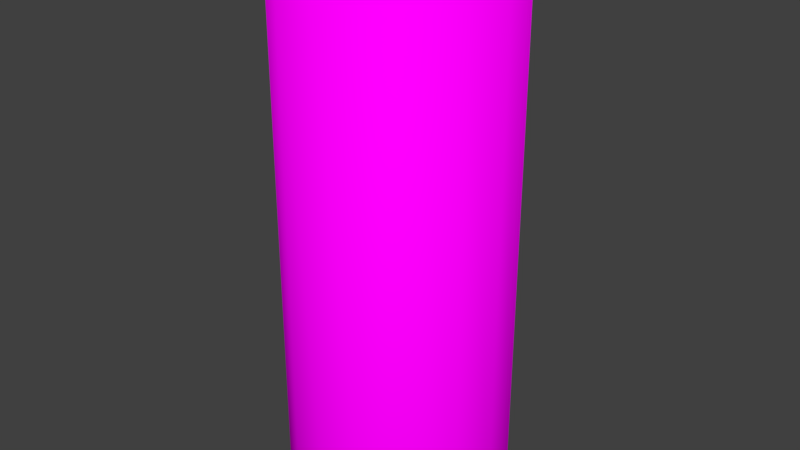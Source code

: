 # Source: Peao2.blend  (saved by Blender 2.79.0; exported with 4.5.12 LTS)
import bpy
from mathutils import Matrix  # noqa: F401  (used for matrix-valued properties, if any)

bpy.ops.wm.read_factory_settings(use_empty=True)
scene = bpy.context.scene
scene.name = 'Scene'

# ---- collections
col_collection_1 = bpy.data.collections.new('Collection 1'); scene.collection.children.link(col_collection_1)

# ---- images (referenced by path relative to the original .blend; pixels are not part of the script)
import os
ASSET_DIR = os.environ.get("B2B_ASSET_DIR", "")  # directory of the original .blend (textures are referenced by path, not embedded)
HERE = os.path.dirname(os.path.abspath(__file__))  # packed textures are extracted next to this script under _unpacked/

def load_image(name, relpath, width, height, colorspace="sRGB"):
    """Load a texture the original file referenced (path relative to the .blend, or extracted next to this script)."""
    p = next((c for c in (os.path.join(HERE, relpath), os.path.join(ASSET_DIR, relpath)) if relpath and os.path.exists(c)), "")
    if p:
        img = bpy.data.images.load(p, check_existing=True)
        img.name = name
    else:  # same state as the original file: an image datablock whose file is absent (Cycles renders it pink)
        img = bpy.data.images.new(name, width, height)
        img.source = "FILE"
        img.filepath = "//" + (relpath or name)
    img.colorspace_settings.name = colorspace
    return img
img_peao1_topo_jpg = load_image('peao1_topo.jpg', 'peao1_topo.jpg', 1024, 1024, 'sRGB')
img_peao1_ext_jpg = load_image('peao1_ext.jpg', 'peao1_ext.jpg', 1024, 1024, 'sRGB')

# ---- materials (node trees are filled in below, after node groups)
mat_materialtopo = bpy.data.materials.new('MaterialTopo')
mat_materialtopo.alpha_threshold = 0.0
mat_materialtopo.roughness = 0.5
mat_materiallateral = bpy.data.materials.new('MaterialLateral')
mat_materiallateral.alpha_threshold = 0.0
mat_materiallateral.roughness = 0.5

# ---- material node trees
mat_materialtopo.use_nodes = True; mat_materialtopo.node_tree.nodes.clear()
_N = mat_materialtopo.node_tree.nodes; _L = mat_materialtopo.node_tree.links
n0 = _N.new('ShaderNodeOutputMaterial'); n0.name = 'Material Output'; n0.location = (300, 300)
n1 = _N.new('ShaderNodeBsdfDiffuse'); n1.name = 'Diffuse BSDF'; n1.location = (96, 322)
n2 = _N.new('ShaderNodeTexImage'); n2.name = 'Image Texture'; n2.location = (-106, 320)
n2.width = 140
n2.image = img_peao1_topo_jpg
_L.new(n1.outputs[0], n0.inputs[0])
_L.new(n2.outputs[0], n1.inputs[0])
n0.is_active_output = True
mat_materiallateral.use_nodes = True; mat_materiallateral.node_tree.nodes.clear()
_N = mat_materiallateral.node_tree.nodes; _L = mat_materiallateral.node_tree.links
n0 = _N.new('ShaderNodeOutputMaterial'); n0.name = 'Material Output'; n0.location = (300, 300)
n1 = _N.new('ShaderNodeTexImage'); n1.name = 'Image Texture'; n1.location = (-178, 298)
n1.width = 140
n1.image = img_peao1_ext_jpg
n2 = _N.new('ShaderNodeBsdfDiffuse'); n2.name = 'Diffuse BSDF'; n2.location = (69, 304)
_L.new(n2.outputs[0], n0.inputs[0])
_L.new(n1.outputs[0], n2.inputs[0])
n0.is_active_output = True

# ---- world
world_world = bpy.data.worlds.new('World'); scene.world = world_world
world_world.color = (0.05088, 0.05088, 0.05088)
world_world.use_sun_shadow = False
world_world.sun_shadow_jitter_overblur = 0.0
world_world.cycles.sampling_method = 'MANUAL'

# ---- meshes
me_cylinder = bpy.data.meshes.new('Cylinder')
me_cylinder.from_pydata([(0.0, 0.0, 6.5), (0.0, 1.33, 0.0), (0.0, 1.33, 6.5), (0.509, 1.229, 0.0), (0.509, 1.229, 6.5), (0.9405, 0.9405, 0.0), (0.9405, 0.9405, 6.5), (1.229, 0.509, 0.0), (1.229, 0.509, 6.5), (1.33, -5.814e-08, 0.0), (1.33, -5.814e-08, 6.5), (1.229, -0.509, 0.0), (1.229, -0.509, 6.5), (0.9405, -0.9405, 0.0), (0.9405, -0.9405, 6.5), (0.509, -1.229, 0.0), (0.509, -1.229, 6.5), (2.008e-07, -1.33, 0.0), (2.008e-07, -1.33, 6.5), (-0.509, -1.229, 0.0), (-0.509, -1.229, 6.5), (-0.9405, -0.9405, 0.0), (-0.9405, -0.9405, 6.5), (-1.229, -0.509, 0.0), (-1.229, -0.509, 6.5), (-1.33, 1.586e-08, 0.0), (-1.33, 1.586e-08, 6.5), (-1.229, 0.509, 0.0), (-1.229, 0.509, 6.5), (-0.9405, 0.9405, 0.0), (-0.9405, 0.9405, 6.5), (-0.509, 1.229, 0.0), (-0.509, 1.229, 6.5)], [], [(0, 4, 2), (1, 2, 4, 3), (0, 6, 4), (3, 4, 6, 5), (0, 8, 6), (5, 6, 8, 7), (0, 10, 8), (7, 8, 10, 9), (0, 12, 10), (9, 10, 12, 11), (0, 14, 12), (11, 12, 14, 13), (0, 16, 14), (13, 14, 16, 15), (0, 18, 16), (15, 16, 18, 17), (0, 20, 18), (17, 18, 20, 19), (0, 22, 20), (19, 20, 22, 21), (0, 24, 22), (21, 22, 24, 23), (0, 26, 24), (23, 24, 26, 25), (0, 28, 26), (25, 26, 28, 27), (0, 30, 28), (27, 28, 30, 29), (0, 32, 30), (29, 30, 32, 31), (0, 2, 32), (31, 32, 2, 1)])
me_cylinder.polygons.foreach_set('use_smooth', [0, 1, 0, 1, 0, 1, 0, 1, 0, 1, 0, 1, 0, 1, 0, 1, 0, 1, 0, 1, 0, 1, 0, 1, 0, 1, 0, 1, 0, 1, 0, 1])
me_cylinder.polygons.foreach_set('material_index', [0, 1, 0, 1, 0, 1, 0, 1, 0, 1, 0, 1, 0, 1, 0, 1, 0, 1, 0, 1, 0, 1, 0, 1, 0, 1, 0, 1, 0, 1, 0, 1])
_uv = me_cylinder.uv_layers.new(name='UVMap')
_uv.uv.foreach_set('vector', [0.5, 0.5, 0.0001002, 0.5994, 9.999e-05, 0.4006, 0.25, 8.855e-05, 0.25, 1.0, 0.1876, 1.0, 0.1876, 8.863e-05, 0.5, 0.5, 0.07621, 0.7832, 0.0001002, 0.5994, 0.1876, 8.863e-05, 0.1876, 1.0, 0.1251, 1.0, 0.1251, 8.875e-05, 0.5, 0.5, 0.2168, 0.9238, 0.07621, 0.7832, 0.1251, 8.875e-05, 0.1251, 1.0, 0.06258, 1.0, 0.06258, 8.892e-05, 0.5, 0.5, 0.4006, 0.9999, 0.2168, 0.9238, 0.06258, 8.892e-05, 0.06258, 1.0, 9.105e-05, 1.0, 8.846e-05, 8.909e-05, 0.5, 0.5, 0.5994, 0.9999, 0.4006, 0.9999, 0.9999, 9.007e-05, 0.9999, 1.0, 0.9374, 1.0, 0.9374, 8.978e-05, 0.5, 0.5, 0.7832, 0.9238, 0.5994, 0.9999, 0.9374, 8.978e-05, 0.9374, 1.0, 0.8749, 1.0, 0.8749, 8.95e-05, 0.5, 0.5, 0.9238, 0.7832, 0.7832, 0.9238, 0.8749, 8.95e-05, 0.8749, 1.0, 0.8124, 1.0, 0.8124, 8.927e-05, 0.5, 0.5, 0.9999, 0.5994, 0.9238, 0.7832, 0.8124, 8.927e-05, 0.8124, 1.0, 0.75, 1.0, 0.75, 8.904e-05, 0.5, 0.5, 0.9999, 0.4006, 0.9999, 0.5994, 0.75, 8.904e-05, 0.75, 1.0, 0.6875, 1.0, 0.6875, 8.886e-05, 0.5, 0.5, 0.9238, 0.2168, 0.9999, 0.4006, 0.6875, 8.886e-05, 0.6875, 1.0, 0.625, 1.0, 0.625, 8.872e-05, 0.5, 0.5, 0.7832, 0.07621, 0.9238, 0.2168, 0.625, 8.872e-05, 0.625, 1.0, 0.5625, 1.0, 0.5625, 8.861e-05, 0.5, 0.5, 0.5994, 0.0001001, 0.7832, 0.07621, 0.5625, 8.861e-05, 0.5625, 1.0, 0.5, 1.0, 0.5, 8.855e-05, 0.5, 0.5, 0.4006, 0.0001003, 0.5994, 0.0001001, 0.5, 8.855e-05, 0.5, 1.0, 0.4375, 1.0, 0.4375, 8.849e-05, 0.5, 0.5, 0.2168, 0.07621, 0.4006, 0.0001003, 0.4375, 8.849e-05, 0.4375, 1.0, 0.375, 1.0, 0.375, 8.846e-05, 0.5, 0.5, 0.07621, 0.2168, 0.2168, 0.07621, 0.375, 8.846e-05, 0.375, 1.0, 0.3125, 1.0, 0.3125, 8.849e-05, 0.5, 0.5, 9.999e-05, 0.4006, 0.07621, 0.2168, 0.3125, 8.849e-05, 0.3125, 1.0, 0.25, 1.0, 0.25, 8.855e-05])
me_cylinder.materials.append(mat_materialtopo)
me_cylinder.materials.append(mat_materiallateral)
me_cylinder.use_remesh_preserve_volume = False
me_cylinder.use_remesh_preserve_attributes = False
me_cylinder.use_mirror_vertex_groups = False
me_cylinder.update()

# ---- objects
ob_cylinder = bpy.data.objects.new('Cylinder', me_cylinder)

# ---- transforms, parenting, visibility, modifiers, constraints
ob_cylinder.location = (0.0, 0.0, 0.0)
ob_cylinder.lineart.crease_threshold = 0.0

# ---- collection membership
col_collection_1.objects.link(ob_cylinder)

# ---- scene / render settings (as saved in the file)
scene.frame_start = 1; scene.frame_end = 250; scene.frame_set(1)
scene.render.engine = 'CYCLES'
scene.render.resolution_percentage = 50
scene.render.dither_intensity = 0.0
scene.cycles.use_denoising = False
scene.cycles.samples = 128
scene.cycles.sampling_pattern = 'TABULATED_SOBOL'
scene.cycles.use_adaptive_sampling = False
scene.cycles.use_light_tree = False
scene.cycles.blur_glossy = 0.0
scene.cycles.sample_clamp_indirect = 0.0
scene.view_settings.view_transform = 'Standard'
bpy.context.view_layer.update()

# ---- added for rendering (the .blend has no active camera and no usable light): camera, sun
cam_auto = bpy.data.cameras.new('AutoCamera')
cam_auto.lens = 50.0
cam_auto.sensor_width = 36.0
cam_auto.clip_end = 1000.0
ob_auto_camera = bpy.data.objects.new('AutoCamera', cam_auto)
scene.collection.objects.link(ob_auto_camera)
ob_auto_camera.location = (6.9485, -8.33821, 8.8088)
ob_auto_camera.rotation_euler = (1.09748, -7.21219e-08, 0.694738)
scene.camera = ob_auto_camera
light_auto_sun = bpy.data.lights.new('AutoSun', 'SUN')
light_auto_sun.energy = 3.0
light_auto_sun.angle = 0.0523599
ob_auto_sun = bpy.data.objects.new('AutoSun', light_auto_sun)
scene.collection.objects.link(ob_auto_sun)
ob_auto_sun.rotation_euler = (0.872665, 0.174533, 0.523599)
bpy.context.view_layer.update()
